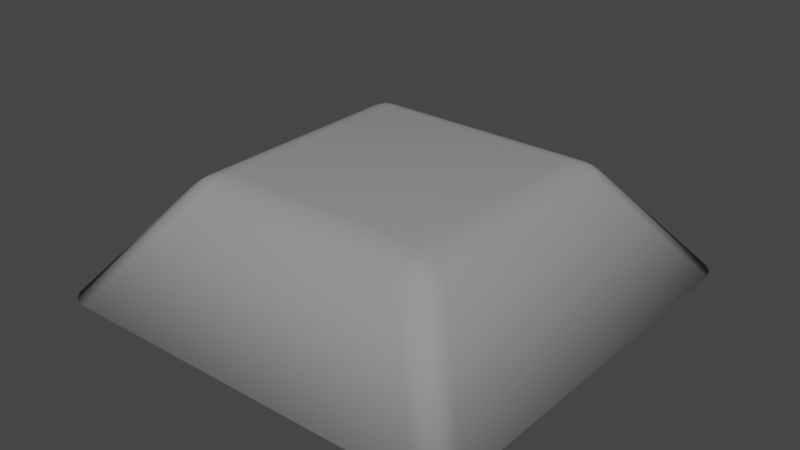 # Source: Button.blend  (saved by Blender 2.93.20; exported with 4.5.12 LTS)
import bpy
from mathutils import Matrix  # noqa: F401  (used for matrix-valued properties, if any)

bpy.ops.wm.read_factory_settings(use_empty=True)
scene = bpy.context.scene
scene.name = 'Scene'

# ---- collections
col_collection = bpy.data.collections.new('Collection'); scene.collection.children.link(col_collection)

# ---- materials (node trees are filled in below, after node groups)
mat_rock = bpy.data.materials.new('Rock')
mat_rock.use_transparent_shadow = False
mat_rock.diffuse_color = (0.2957, 0.2957, 0.2957, 1.0)
mat_rock.roughness = 1.0
mat_rock.specular_intensity = 0.0

# ---- material node trees

# ---- world
world_world = bpy.data.worlds.new('World'); scene.world = world_world
world_world.use_nodes = True; world_world.node_tree.nodes.clear()
_N = world_world.node_tree.nodes; _L = world_world.node_tree.links
n0 = _N.new('ShaderNodeOutputWorld'); n0.name = 'World Output'; n0.location = (300, 300)
n1 = _N.new('ShaderNodeBackground'); n1.name = 'Background'; n1.location = (10, 300)
n1.inputs[0].default_value = (0.05088, 0.05088, 0.05088, 1.0)
_L.new(n1.outputs[0], n0.inputs[0])
n0.is_active_output = True
world_world.color = (0.05088, 0.05088, 0.05088)
world_world.use_sun_shadow = False
world_world.sun_shadow_jitter_overblur = 0.0

# ---- meshes
me_cube_001 = bpy.data.meshes.new('Cube.001')
me_cube_001.from_pydata([(-0.4669, -0.5275, -1.003), (-0.5275, -0.4669, -1.003), (-0.4972, -0.5193, -1.003), (-0.5193, -0.4972, -1.003), (-0.2792, -0.3397, -0.7563), (-0.2566, -0.2566, -0.7151), (-0.3397, -0.2792, -0.7563), (-0.272, -0.3168, -0.7362), (-0.3033, -0.3253, -0.749), (-0.2946, -0.3088, -0.7341), (-0.2865, -0.2638, -0.7212), (-0.2638, -0.2865, -0.7212), (-0.2892, -0.2892, -0.7252), (-0.3253, -0.3033, -0.749), (-0.3168, -0.272, -0.7362), (-0.3088, -0.2946, -0.7341), (-0.5275, 0.4669, -1.003), (-0.4669, 0.5275, -1.003), (-0.5193, 0.4972, -1.003), (-0.4972, 0.5193, -1.003), (-0.2566, 0.2566, -0.7151), (-0.2792, 0.3397, -0.7563), (-0.3397, 0.2792, -0.7563), (-0.2638, 0.2865, -0.7212), (-0.2865, 0.2638, -0.7212), (-0.2892, 0.2892, -0.7252), (-0.3033, 0.3253, -0.749), (-0.272, 0.3168, -0.7362), (-0.2946, 0.3088, -0.7341), (-0.3168, 0.272, -0.7362), (-0.3253, 0.3033, -0.749), (-0.3088, 0.2946, -0.7341), (0.5275, -0.4669, -1.003), (0.4669, -0.5275, -1.003), (0.5193, -0.4972, -1.003), (0.4972, -0.5193, -1.003), (0.2566, -0.2566, -0.7151), (0.2792, -0.3397, -0.7563), (0.3397, -0.2792, -0.7563), (0.2638, -0.2865, -0.7212), (0.2865, -0.2638, -0.7212), (0.2892, -0.2892, -0.7252), (0.3033, -0.3253, -0.749), (0.272, -0.3168, -0.7362), (0.2946, -0.3088, -0.7341), (0.3168, -0.272, -0.7362), (0.3253, -0.3033, -0.749), (0.3088, -0.2946, -0.7341), (0.4669, 0.5275, -1.003), (0.5275, 0.4669, -1.003), (0.4972, 0.5193, -1.003), (0.5193, 0.4972, -1.003), (0.2566, 0.2566, -0.7151), (0.3397, 0.2792, -0.7563), (0.2792, 0.3397, -0.7563), (0.2865, 0.2638, -0.7212), (0.2638, 0.2865, -0.7212), (0.2892, 0.2892, -0.7252), (0.3253, 0.3033, -0.749), (0.3168, 0.272, -0.7362), (0.3088, 0.2946, -0.7341), (0.272, 0.3168, -0.7362), (0.3033, 0.3253, -0.749), (0.2946, 0.3088, -0.7341)], [], [(33, 37, 4, 0), (49, 53, 38, 32), (52, 20, 5, 36), (1, 6, 22, 16), (17, 21, 54, 48), (4, 7, 9, 8), (7, 11, 12, 9), (5, 10, 12, 11), (10, 14, 15, 12), (6, 13, 15, 14), (13, 8, 9, 15), (9, 12, 15), (20, 23, 25, 24), (23, 27, 28, 25), (21, 26, 28, 27), (26, 30, 31, 28), (22, 29, 31, 30), (29, 24, 25, 31), (25, 28, 31), (36, 39, 41, 40), (39, 43, 44, 41), (37, 42, 44, 43), (42, 46, 47, 44), (38, 45, 47, 46), (45, 40, 41, 47), (41, 44, 47), (52, 55, 57, 56), (55, 59, 60, 57), (53, 58, 60, 59), (58, 62, 63, 60), (54, 61, 63, 62), (61, 56, 57, 63), (57, 60, 63), (0, 4, 8, 2), (2, 8, 13, 3), (3, 13, 6, 1), (5, 20, 24, 10), (10, 24, 29, 14), (14, 29, 22, 6), (21, 17, 19, 26), (26, 19, 18, 30), (30, 18, 16, 22), (20, 52, 56, 23), (23, 56, 61, 27), (27, 61, 54, 21), (53, 49, 51, 58), (58, 51, 50, 62), (62, 50, 48, 54), (52, 36, 40, 55), (55, 40, 45, 59), (59, 45, 38, 53), (37, 33, 35, 42), (42, 35, 34, 46), (46, 34, 32, 38), (36, 5, 11, 39), (39, 11, 7, 43), (43, 7, 4, 37), (16, 18, 19, 17, 48, 50, 51, 49, 32, 34, 35, 33, 0, 2, 3, 1)])
me_cube_001.polygons.foreach_set('use_smooth', [True] * 58)
_uv = me_cube_001.uv_layers.new(name='UVMap')
_uv.uv.foreach_set('vector', [0.375, 0.7643, 0.5892, 0.7693, 0.5892, 0.9807, 0.375, 0.9857, 0.375, 0.5143, 0.5892, 0.5193, 0.5892, 0.7307, 0.375, 0.7357, 0.646, 0.521, 0.854, 0.521, 0.854, 0.729, 0.646, 0.729, 0.375, 0.01434, 0.5892, 0.01932, 0.5892, 0.2307, 0.375, 0.2357, 0.375, 0.2643, 0.5892, 0.2693, 0.5892, 0.4807, 0.375, 0.4857, 0.5892, 0.9807, 0.6099, 0.9826, 0.6144, 0.9922, 0.5993, 0.9915, 0.8603, 0.7534, 0.8569, 0.75, 0.8672, 0.75, 0.8694, 0.7502, 0.854, 0.729, 0.8661, 0.7319, 0.8672, 0.7422, 0.8569, 0.7411, 0.8661, 0.7319, 0.875, 0.7353, 0.875, 0.7444, 0.8672, 0.7422, 0.5892, 0.01932, 0.5993, 0.008545, 0.6144, 0.007788, 0.6099, 0.0174, 0.5993, 0.008545, 0.6078, 0.0, 0.6215, 0.0, 0.6144, 0.007788, 0.8694, 0.7502, 0.8672, 0.75, 0.875, 0.7444, 0.854, 0.521, 0.8569, 0.5089, 0.8672, 0.5078, 0.8661, 0.5181, 0.8569, 0.5089, 0.8603, 0.5, 0.8694, 0.5, 0.8672, 0.5078, 0.5892, 0.2693, 0.5993, 0.2585, 0.6144, 0.2578, 0.6099, 0.2674, 0.5993, 0.2585, 0.6078, 0.25, 0.6215, 0.25, 0.6144, 0.2578, 0.5892, 0.2307, 0.6099, 0.2326, 0.6144, 0.2422, 0.5993, 0.2415, 0.8784, 0.5147, 0.875, 0.5181, 0.875, 0.5078, 0.8752, 0.5056, 0.8672, 0.5078, 0.8694, 0.5, 0.875, 0.5056, 0.646, 0.729, 0.6431, 0.7411, 0.6328, 0.7422, 0.6339, 0.7319, 0.6431, 0.7411, 0.6397, 0.75, 0.6306, 0.75, 0.6328, 0.7422, 0.5892, 0.7693, 0.5993, 0.7585, 0.6144, 0.7578, 0.6099, 0.7674, 0.5993, 0.7585, 0.6078, 0.75, 0.6215, 0.75, 0.6144, 0.7578, 0.5892, 0.7307, 0.6099, 0.7326, 0.6144, 0.7422, 0.5993, 0.7415, 0.6099, 0.7326, 0.625, 0.7319, 0.625, 0.7422, 0.6144, 0.7422, 0.6328, 0.7422, 0.6306, 0.75, 0.625, 0.7444, 0.646, 0.521, 0.6339, 0.5181, 0.6328, 0.5078, 0.6431, 0.5089, 0.6339, 0.5181, 0.625, 0.5147, 0.625, 0.5056, 0.6328, 0.5078, 0.5892, 0.5193, 0.5993, 0.5085, 0.6144, 0.5078, 0.6099, 0.5174, 0.5993, 0.5085, 0.6078, 0.5, 0.6215, 0.5, 0.6144, 0.5078, 0.5892, 0.4807, 0.6099, 0.4826, 0.6144, 0.4922, 0.5993, 0.4915, 0.6397, 0.4966, 0.6431, 0.5, 0.6328, 0.5, 0.6306, 0.4999, 0.6328, 0.5078, 0.625, 0.5056, 0.6306, 0.5, 0.375, 0.9857, 0.5892, 0.9807, 0.5993, 0.9915, 0.3784, 0.9934, 0.3867, 0.0, 0.6078, 0.0, 0.5993, 0.008545, 0.3784, 0.006607, 0.3784, 0.006607, 0.5993, 0.008545, 0.5892, 0.01932, 0.375, 0.01434, 0.854, 0.729, 0.854, 0.521, 0.8661, 0.5181, 0.8661, 0.7319, 0.8661, 0.7319, 0.8661, 0.5181, 0.875, 0.5147, 0.875, 0.7353, 0.6099, 0.0174, 0.6099, 0.2326, 0.5892, 0.2307, 0.5892, 0.01932, 0.5892, 0.2693, 0.375, 0.2643, 0.3784, 0.2566, 0.5993, 0.2585, 0.5993, 0.2585, 0.3784, 0.2566, 0.3784, 0.2434, 0.5993, 0.2415, 0.5993, 0.2415, 0.3784, 0.2434, 0.375, 0.2357, 0.5892, 0.2307, 0.854, 0.521, 0.646, 0.521, 0.6431, 0.5089, 0.8569, 0.5089, 0.8569, 0.5089, 0.6431, 0.5089, 0.6397, 0.5, 0.8603, 0.5, 0.6099, 0.2674, 0.6099, 0.4826, 0.5892, 0.4807, 0.5892, 0.2693, 0.5892, 0.5193, 0.375, 0.5143, 0.3784, 0.5066, 0.5993, 0.5085, 0.5993, 0.5085, 0.3784, 0.5066, 0.3784, 0.4934, 0.5993, 0.4915, 0.5993, 0.4915, 0.3784, 0.4934, 0.375, 0.4857, 0.5892, 0.4807, 0.646, 0.521, 0.646, 0.729, 0.6339, 0.7319, 0.6339, 0.5181, 0.6339, 0.5181, 0.6339, 0.7319, 0.6099, 0.7326, 0.6099, 0.5174, 0.6099, 0.5174, 0.6099, 0.7326, 0.5892, 0.7307, 0.5892, 0.5193, 0.5892, 0.7693, 0.375, 0.7643, 0.3784, 0.7566, 0.5993, 0.7585, 0.5993, 0.7585, 0.3784, 0.7566, 0.3784, 0.7434, 0.5993, 0.7415, 0.5993, 0.7415, 0.3784, 0.7434, 0.375, 0.7357, 0.5892, 0.7307, 0.646, 0.729, 0.854, 0.729, 0.8569, 0.7411, 0.6431, 0.7411, 0.6431, 0.7411, 0.8569, 0.7411, 0.8603, 0.75, 0.6397, 0.75, 0.6099, 0.7674, 0.6099, 0.9826, 0.5892, 0.9807, 0.5892, 0.7693, 0.125, 0.5143, 0.1269, 0.5072, 0.1322, 0.5019, 0.1393, 0.5, 0.3607, 0.5, 0.3678, 0.5019, 0.3731, 0.5072, 0.375, 0.5143, 0.375, 0.7357, 0.3731, 0.7428, 0.3678, 0.7481, 0.3607, 0.75, 0.1393, 0.75, 0.1322, 0.7481, 0.1269, 0.7428, 0.125, 0.7357])
me_cube_001.materials.append(mat_rock)
me_cube_001.use_remesh_fix_poles = True
me_cube_001.use_remesh_preserve_attributes = False
me_cube_001.update()

# ---- objects
ob_button = bpy.data.objects.new('Button', me_cube_001)

# ---- transforms, parenting, visibility, modifiers, constraints
ob_button.location = (0.0, 0.0, 0.0)

# ---- collection membership
col_collection.objects.link(ob_button)

# ---- scene / render settings (as saved in the file)
scene.frame_start = 1; scene.frame_end = 250; scene.frame_set(2)
scene.render.engine = 'BLENDER_EEVEE_NEXT'
scene.cycles.use_denoising = False
scene.cycles.samples = 128
scene.cycles.sampling_pattern = 'TABULATED_SOBOL'
scene.cycles.use_adaptive_sampling = False
scene.cycles.use_light_tree = False
scene.view_settings.view_transform = 'Filmic'
bpy.context.view_layer.update()

# ---- added for rendering (the .blend has no active camera and no usable light): camera, sun
cam_auto = bpy.data.cameras.new('AutoCamera')
cam_auto.lens = 50.0
cam_auto.sensor_width = 36.0
cam_auto.clip_end = 1000.0
ob_auto_camera = bpy.data.objects.new('AutoCamera', cam_auto)
scene.collection.objects.link(ob_auto_camera)
ob_auto_camera.location = (1.40583, -1.687, 0.265454)
ob_auto_camera.rotation_euler = (1.09748, -7.21219e-08, 0.694738)
scene.camera = ob_auto_camera
light_auto_sun = bpy.data.lights.new('AutoSun', 'SUN')
light_auto_sun.energy = 3.0
light_auto_sun.angle = 0.0523599
ob_auto_sun = bpy.data.objects.new('AutoSun', light_auto_sun)
scene.collection.objects.link(ob_auto_sun)
ob_auto_sun.rotation_euler = (0.872665, 0.174533, 0.523599)
bpy.context.view_layer.update()
